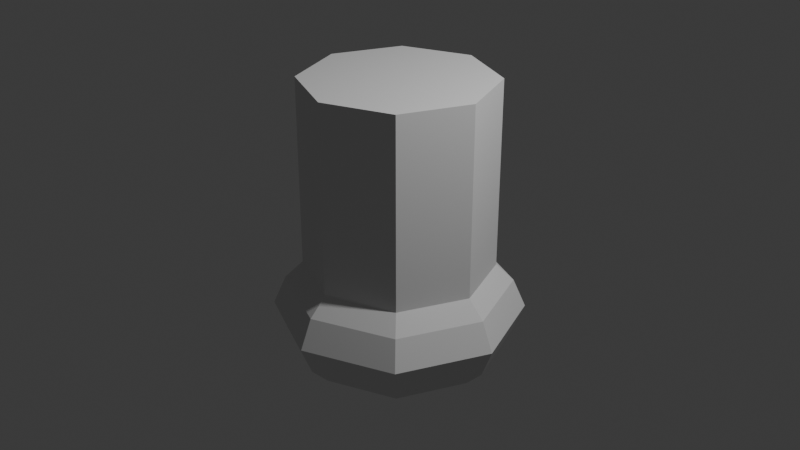 # Source: mush-feet-0.blend  (saved by Blender 4.5.90; exported with 4.5.12 LTS)
import bpy
from mathutils import Matrix  # noqa: F401  (used for matrix-valued properties, if any)

bpy.ops.wm.read_factory_settings(use_empty=True)
scene = bpy.context.scene
scene.name = 'Scene'

# ---- collections
col_collection = bpy.data.collections.new('Collection'); scene.collection.children.link(col_collection)

# ---- world
world_world = bpy.data.worlds.new('World'); scene.world = world_world
world_world.use_nodes = True; world_world.node_tree.nodes.clear()
_N = world_world.node_tree.nodes; _L = world_world.node_tree.links
n0 = _N.new('ShaderNodeOutputWorld'); n0.name = 'World Output'; n0.location = (200, 100)
n1 = _N.new('ShaderNodeBackground'); n1.name = 'Background'; n1.location = (-200, 100)
n1.inputs[0].default_value = (0.05088, 0.05088, 0.05088, 1.0)
_L.new(n1.outputs[0], n0.inputs[0])
n0.is_active_output = True
world_world.color = (0.05088, 0.05088, 0.05088)
world_world.sun_shadow_jitter_overblur = 0.0

# ---- cameras
cam_camera = bpy.data.cameras.new('Camera')
cam_camera.clip_end = 100.0
cam_camera.ortho_scale = 7.314

# ---- lights
light_light = bpy.data.lights.new('Light', 'POINT')
light_light.energy = 1000.0
light_light.shadow_soft_size = 0.1

# ---- meshes
me_cylinder = bpy.data.meshes.new('Cylinder')
me_cylinder.from_pydata([(0.0, 1.0, -0.003587), (0.0, 1.0, 2.996), (0.7071, 0.7071, -0.003587), (0.7071, 0.7071, 2.996), (1.0, 0.0, -0.003587), (1.0, 0.0, 2.996), (0.7071, -0.7071, -0.003587), (0.7071, -0.7071, 2.996), (0.0, -1.0, -0.003587), (0.0, -1.0, 2.996), (-0.7071, -0.7071, -0.003587), (-0.7071, -0.7071, 2.996), (-1.0, 0.0, -0.003587), (-1.0, 0.0, 2.996), (-0.7071, 0.7071, -0.003587), (-0.7071, 0.7071, 2.996), (0.0, 1.0, 0.9875), (0.7071, 0.7071, 0.9875), (1.0, 0.0, 0.9875), (0.7071, -0.7071, 0.9875), (0.0, -1.0, 0.9875), (-0.7071, -0.7071, 0.9875), (-1.0, 0.0, 0.9875), (-0.7071, 0.7071, 0.9875), (0.8392, 0.8392, 0.8072), (0.8444, 0.8444, 0.1923), (0.933, 0.933, 0.5011), (1.187, 0.0, 0.8072), (1.194, 0.0, 0.1923), (1.32, 0.0, 0.5011), (0.8392, -0.8392, 0.8072), (0.8444, -0.8444, 0.1923), (0.933, -0.933, 0.5011), (-1.392e-09, -1.187, 0.8072), (-1.447e-09, -1.194, 0.1923), (-1.863e-09, -1.32, 0.5011), (-0.8392, -0.8392, 0.8072), (-0.8444, -0.8444, 0.1923), (-0.933, -0.933, 0.5011), (-1.187, 0.0, 0.8072), (-1.194, 0.0, 0.1923), (-1.32, 0.0, 0.5011), (-0.8392, 0.8392, 0.8072), (-0.8444, 0.8444, 0.1923), (-0.933, 0.933, 0.5011), (-1.447e-09, 1.194, 0.1923), (-1.392e-09, 1.187, 0.8072), (1.863e-09, 1.32, 0.5011)], [], [(16, 1, 3, 17), (17, 3, 5, 18), (18, 5, 7, 19), (19, 7, 9, 20), (20, 9, 11, 21), (21, 11, 13, 22), (3, 1, 15, 13, 11, 9, 7, 5), (22, 13, 15, 23), (23, 15, 1, 16), (0, 2, 4, 6, 8, 10, 12, 14), (46, 24, 26, 47), (47, 26, 25, 45), (24, 27, 29, 26), (26, 29, 28, 25), (27, 30, 32, 29), (29, 32, 31, 28), (30, 33, 35, 32), (32, 35, 34, 31), (33, 36, 38, 35), (35, 38, 37, 34), (36, 39, 41, 38), (38, 41, 40, 37), (39, 42, 44, 41), (41, 44, 43, 40), (42, 46, 47, 44), (44, 47, 45, 43), (2, 25, 28, 4), (0, 45, 25, 2), (24, 17, 18, 27), (46, 16, 17, 24), (4, 28, 31, 6), (27, 18, 19, 30), (6, 31, 34, 8), (30, 19, 20, 33), (8, 34, 37, 10), (33, 20, 21, 36), (10, 37, 40, 12), (36, 21, 22, 39), (12, 40, 43, 14), (39, 22, 23, 42), (14, 43, 45, 0), (42, 23, 16, 46)])
_uv = me_cylinder.uv_layers.new(name='UVMap')
_uv.uv.foreach_set('vector', [1.0, 0.6652, 1.0, 1.0, 0.875, 1.0, 0.875, 0.6652, 0.875, 0.6652, 0.875, 1.0, 0.75, 1.0, 0.75, 0.6652, 0.75, 0.6652, 0.75, 1.0, 0.625, 1.0, 0.625, 0.6652, 0.625, 0.6652, 0.625, 1.0, 0.5, 1.0, 0.5, 0.6652, 0.5, 0.6652, 0.5, 1.0, 0.375, 1.0, 0.375, 0.6652, 0.375, 0.6652, 0.375, 1.0, 0.25, 1.0, 0.25, 0.6652, 0.4197, 0.4197, 0.25, 0.49, 0.08029, 0.4197, 0.01, 0.25, 0.08029, 0.08029, 0.25, 0.01, 0.4197, 0.08029, 0.49, 0.25, 0.25, 0.6652, 0.25, 1.0, 0.125, 1.0, 0.125, 0.6652, 0.125, 0.6652, 0.125, 1.0, 0.0, 1.0, 0.0, 0.6652, 0.75, 0.49, 0.9197, 0.4197, 0.99, 0.25, 0.9197, 0.08029, 0.75, 0.01, 0.5803, 0.08029, 0.51, 0.25, 0.5803, 0.4197, 1.0, 0.6351, 0.875, 0.6351, 0.875, 0.5844, 0.9924, 0.5844, 0.9924, 0.5844, 0.875, 0.5844, 0.875, 0.5326, 1.0, 0.5326, 0.875, 0.6351, 0.75, 0.6351, 0.75, 0.5844, 0.875, 0.5844, 0.875, 0.5844, 0.75, 0.5844, 0.75, 0.5326, 0.875, 0.5326, 0.75, 0.6351, 0.625, 0.6351, 0.625, 0.5844, 0.75, 0.5844, 0.75, 0.5844, 0.625, 0.5844, 0.625, 0.5326, 0.75, 0.5326, 0.625, 0.6351, 0.5, 0.6351, 0.5, 0.5844, 0.625, 0.5844, 0.625, 0.5844, 0.5, 0.5844, 0.5, 0.5326, 0.625, 0.5326, 0.5, 0.6351, 0.375, 0.6351, 0.375, 0.5844, 0.5, 0.5844, 0.5, 0.5844, 0.375, 0.5844, 0.375, 0.5326, 0.5, 0.5326, 0.375, 0.6351, 0.25, 0.6351, 0.25, 0.5844, 0.375, 0.5844, 0.375, 0.5844, 0.25, 0.5844, 0.25, 0.5326, 0.375, 0.5326, 0.25, 0.6351, 0.125, 0.6351, 0.125, 0.5844, 0.25, 0.5844, 0.25, 0.5844, 0.125, 0.5844, 0.125, 0.5326, 0.25, 0.5326, 0.125, 0.6351, 0.0, 0.6351, 0.007594, 0.5844, 0.125, 0.5844, 0.125, 0.5844, 0.007594, 0.5844, 0.0, 0.5326, 0.125, 0.5326, 0.875, 0.5, 0.875, 0.5326, 0.75, 0.5326, 0.75, 0.5, 1.0, 0.5, 1.0, 0.5326, 0.875, 0.5326, 0.875, 0.5, 0.875, 0.6351, 0.875, 0.6652, 0.75, 0.6652, 0.75, 0.6351, 1.0, 0.6351, 1.0, 0.6652, 0.875, 0.6652, 0.875, 0.6351, 0.75, 0.5, 0.75, 0.5326, 0.625, 0.5326, 0.625, 0.5, 0.75, 0.6351, 0.75, 0.6652, 0.625, 0.6652, 0.625, 0.6351, 0.625, 0.5, 0.625, 0.5326, 0.5, 0.5326, 0.5, 0.5, 0.625, 0.6351, 0.625, 0.6652, 0.5, 0.6652, 0.5, 0.6351, 0.5, 0.5, 0.5, 0.5326, 0.375, 0.5326, 0.375, 0.5, 0.5, 0.6351, 0.5, 0.6652, 0.375, 0.6652, 0.375, 0.6351, 0.375, 0.5, 0.375, 0.5326, 0.25, 0.5326, 0.25, 0.5, 0.375, 0.6351, 0.375, 0.6652, 0.25, 0.6652, 0.25, 0.6351, 0.25, 0.5, 0.25, 0.5326, 0.125, 0.5326, 0.125, 0.5, 0.25, 0.6351, 0.25, 0.6652, 0.125, 0.6652, 0.125, 0.6351, 0.125, 0.5, 0.125, 0.5326, 0.0, 0.5326, 0.0, 0.5, 0.125, 0.6351, 0.125, 0.6652, 0.0, 0.6652, 0.0, 0.6351])
me_cylinder.update()

# ---- objects
ob_light = bpy.data.objects.new('Light', light_light)
ob_camera = bpy.data.objects.new('Camera', cam_camera)
ob_cylinder = bpy.data.objects.new('Cylinder', me_cylinder)

# ---- transforms, parenting, visibility, modifiers, constraints
ob_light.location = (4.076, 1.005, 5.904)
ob_light.rotation_euler = (0.6503, 0.05522, 1.866)
ob_light.lock_rotations_4d = False
ob_light.empty_display_type = 'ARROWS'
ob_light.color = (0.0, 0.0, 0.0, 0.0)
ob_light.lineart.crease_threshold = 0.0
ob_camera.location = (7.359, -6.926, 4.958)
ob_camera.rotation_euler = (1.109, 0.0, 0.8149)
ob_camera.lock_rotations_4d = False
ob_camera.empty_display_type = 'ARROWS'
ob_camera.color = (0.0, 0.0, 0.0, 0.0)
ob_camera.display_type = 'WIRE'
ob_camera.lineart.crease_threshold = 0.0
ob_cylinder.location = (0.0, 0.0, -1.496)

# ---- collection membership
col_collection.objects.link(ob_light)
col_collection.objects.link(ob_camera)
col_collection.objects.link(ob_cylinder)

# ---- scene / render settings (as saved in the file)
scene.camera = ob_camera
scene.frame_start = 1; scene.frame_end = 250; scene.frame_set(1)
scene.render.engine = 'BLENDER_EEVEE_NEXT'
bpy.context.view_layer.update()
